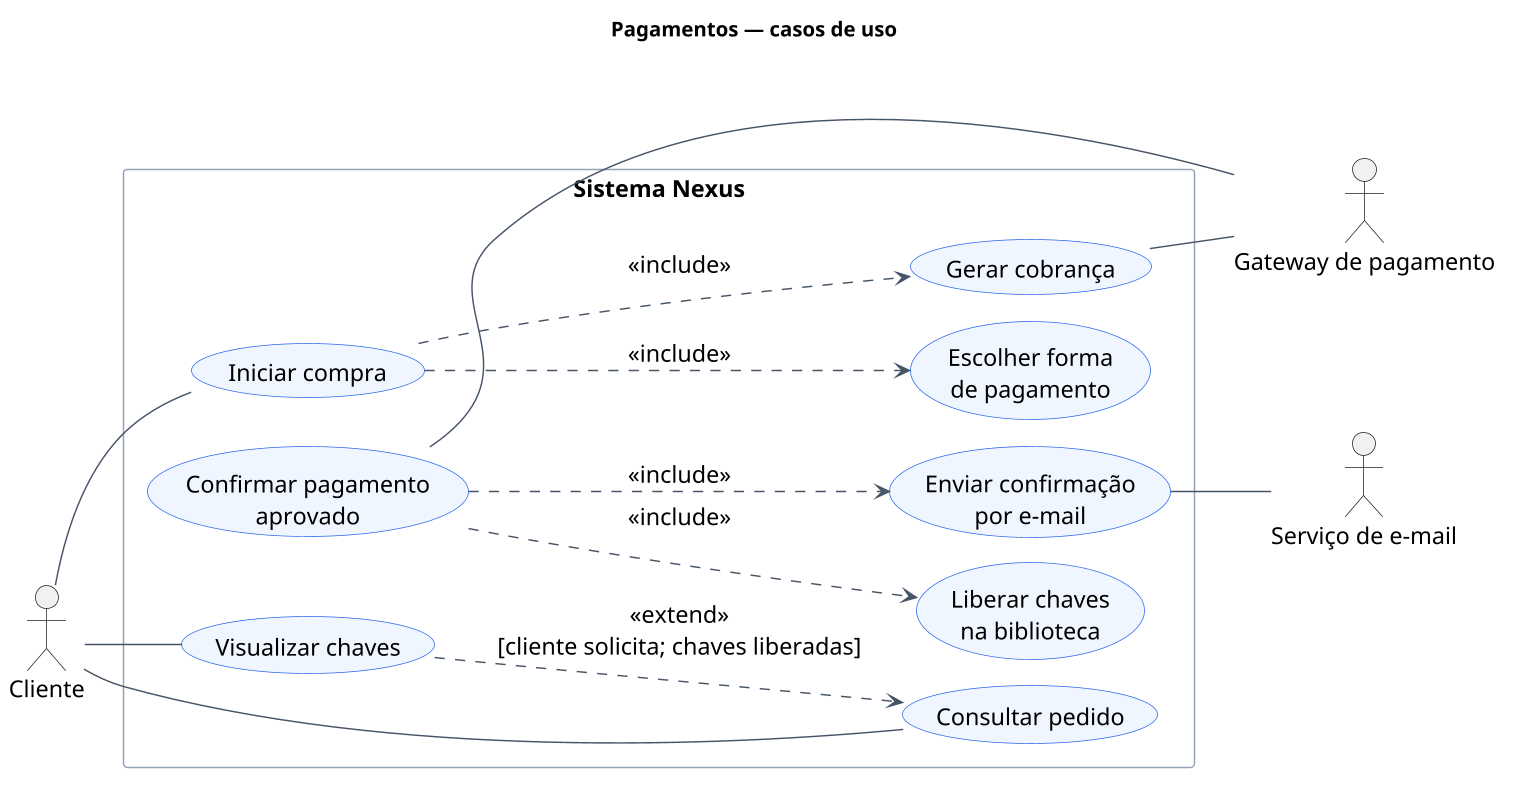

The diagram above was rendered by PlantUML. Its source (embedded in the PNG):
@startuml
!pragma layout smetana
left to right direction
skinparam backgroundColor white
skinparam shadowing false
skinparam defaultFontName SansSerif
skinparam defaultFontSize 16
skinparam dpi 140
skinparam ArrowColor #475569
skinparam usecaseBackgroundColor #EFF6FF
skinparam usecaseBorderColor #2563EB
skinparam rectangleBorderColor #94A3B8
skinparam nodesep 45
skinparam ranksep 65
title Pagamentos — casos de uso

actor Cliente as C
actor "Gateway de pagamento" as G
actor "Serviço de e-mail" as E

rectangle "Sistema Nexus" {
  usecase "Iniciar compra" as Compra
  usecase "Escolher forma\nde pagamento" as Metodo
  usecase "Gerar cobrança" as Cobranca
  usecase "Confirmar pagamento\naprovado" as Confirmar
  usecase "Liberar chaves\nna biblioteca" as Liberar
  usecase "Enviar confirmação\npor e-mail" as Email
  usecase "Consultar pedido" as Pedido
  usecase "Visualizar chaves" as Chaves
}

C -- Compra
C -- Pedido
C -- Chaves
Compra ..> Metodo : <<include>>
Compra ..> Cobranca : <<include>>
Cobranca -- G
Confirmar -- G
Confirmar ..> Liberar : <<include>>
Confirmar ..> Email : <<include>>
Email -- E
Chaves ..> Pedido : <<extend>>\n[cliente solicita; chaves liberadas]
@enduml